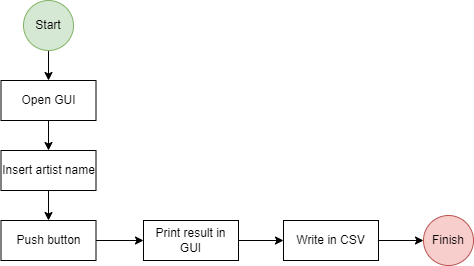

The diagram above was exported from draw.io. Its source (the exported page's mxGraphModel, read from the mxfile embedded in the PNG):
<mxGraphModel dx="782" dy="402" grid="1" gridSize="10" guides="1" tooltips="1" connect="1" arrows="1" fold="1" page="1" pageScale="1" pageWidth="850" pageHeight="1100" background="#FFFFFF" math="0" shadow="0">
  <root>
    <mxCell id="0" />
    <mxCell id="1" parent="0" />
    <mxCell id="Hf-Ee7lgKkuwxH8p-wPa-8" style="edgeStyle=orthogonalEdgeStyle;rounded=0;orthogonalLoop=1;jettySize=auto;html=1;exitX=0.5;exitY=1;exitDx=0;exitDy=0;" edge="1" parent="1" source="Hf-Ee7lgKkuwxH8p-wPa-5" target="Hf-Ee7lgKkuwxH8p-wPa-7">
      <mxGeometry relative="1" as="geometry" />
    </mxCell>
    <mxCell id="Hf-Ee7lgKkuwxH8p-wPa-5" value="Start" style="ellipse;whiteSpace=wrap;html=1;aspect=fixed;fillColor=#d5e8d4;strokeColor=#82b366;" vertex="1" parent="1">
      <mxGeometry x="100" y="60" width="50" height="50" as="geometry" />
    </mxCell>
    <mxCell id="Hf-Ee7lgKkuwxH8p-wPa-6" value="Finish" style="ellipse;whiteSpace=wrap;html=1;aspect=fixed;fillColor=#f8cecc;strokeColor=#b85450;" vertex="1" parent="1">
      <mxGeometry x="500" y="275" width="50" height="50" as="geometry" />
    </mxCell>
    <mxCell id="Hf-Ee7lgKkuwxH8p-wPa-10" style="edgeStyle=orthogonalEdgeStyle;rounded=0;orthogonalLoop=1;jettySize=auto;html=1;exitX=0.5;exitY=1;exitDx=0;exitDy=0;entryX=0.5;entryY=0;entryDx=0;entryDy=0;" edge="1" parent="1" source="Hf-Ee7lgKkuwxH8p-wPa-7" target="Hf-Ee7lgKkuwxH8p-wPa-9">
      <mxGeometry relative="1" as="geometry" />
    </mxCell>
    <mxCell id="Hf-Ee7lgKkuwxH8p-wPa-7" value="Open GUI" style="rounded=0;whiteSpace=wrap;html=1;" vertex="1" parent="1">
      <mxGeometry x="77.5" y="140" width="95" height="40" as="geometry" />
    </mxCell>
    <mxCell id="Hf-Ee7lgKkuwxH8p-wPa-12" style="edgeStyle=orthogonalEdgeStyle;rounded=0;orthogonalLoop=1;jettySize=auto;html=1;exitX=0.5;exitY=1;exitDx=0;exitDy=0;entryX=0.5;entryY=0;entryDx=0;entryDy=0;" edge="1" parent="1" source="Hf-Ee7lgKkuwxH8p-wPa-9" target="Hf-Ee7lgKkuwxH8p-wPa-11">
      <mxGeometry relative="1" as="geometry" />
    </mxCell>
    <mxCell id="Hf-Ee7lgKkuwxH8p-wPa-9" value="Insert artist name" style="rounded=0;whiteSpace=wrap;html=1;" vertex="1" parent="1">
      <mxGeometry x="77.5" y="210" width="95" height="40" as="geometry" />
    </mxCell>
    <mxCell id="Hf-Ee7lgKkuwxH8p-wPa-16" style="edgeStyle=orthogonalEdgeStyle;rounded=0;orthogonalLoop=1;jettySize=auto;html=1;exitX=1;exitY=0.5;exitDx=0;exitDy=0;entryX=0;entryY=0.5;entryDx=0;entryDy=0;" edge="1" parent="1" source="Hf-Ee7lgKkuwxH8p-wPa-11" target="Hf-Ee7lgKkuwxH8p-wPa-14">
      <mxGeometry relative="1" as="geometry" />
    </mxCell>
    <mxCell id="Hf-Ee7lgKkuwxH8p-wPa-11" value="Push button" style="rounded=0;whiteSpace=wrap;html=1;" vertex="1" parent="1">
      <mxGeometry x="77.5" y="280" width="95" height="40" as="geometry" />
    </mxCell>
    <mxCell id="Hf-Ee7lgKkuwxH8p-wPa-17" style="edgeStyle=orthogonalEdgeStyle;rounded=0;orthogonalLoop=1;jettySize=auto;html=1;exitX=1;exitY=0.5;exitDx=0;exitDy=0;entryX=0;entryY=0.5;entryDx=0;entryDy=0;" edge="1" parent="1" source="Hf-Ee7lgKkuwxH8p-wPa-14" target="Hf-Ee7lgKkuwxH8p-wPa-15">
      <mxGeometry relative="1" as="geometry" />
    </mxCell>
    <mxCell id="Hf-Ee7lgKkuwxH8p-wPa-14" value="Print result in GUI" style="rounded=0;whiteSpace=wrap;html=1;" vertex="1" parent="1">
      <mxGeometry x="220" y="280" width="95" height="40" as="geometry" />
    </mxCell>
    <mxCell id="Hf-Ee7lgKkuwxH8p-wPa-18" style="edgeStyle=orthogonalEdgeStyle;rounded=0;orthogonalLoop=1;jettySize=auto;html=1;exitX=1;exitY=0.5;exitDx=0;exitDy=0;" edge="1" parent="1" source="Hf-Ee7lgKkuwxH8p-wPa-15">
      <mxGeometry relative="1" as="geometry">
        <mxPoint x="500" y="300" as="targetPoint" />
      </mxGeometry>
    </mxCell>
    <mxCell id="Hf-Ee7lgKkuwxH8p-wPa-15" value="Write in CSV" style="rounded=0;whiteSpace=wrap;html=1;" vertex="1" parent="1">
      <mxGeometry x="360" y="280" width="95" height="40" as="geometry" />
    </mxCell>
  </root>
</mxGraphModel>